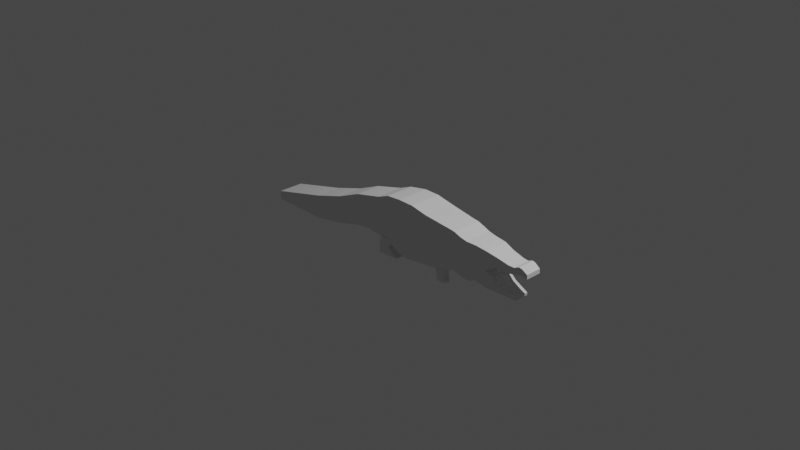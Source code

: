 # Source: Cocodrilo.blend  (saved by Blender 3.2.14; exported with 4.5.12 LTS)
import bpy
from mathutils import Matrix  # noqa: F401  (used for matrix-valued properties, if any)

bpy.ops.wm.read_factory_settings(use_empty=True)
scene = bpy.context.scene
scene.name = 'Scene'

# ---- collections
col_collection = bpy.data.collections.new('Collection'); scene.collection.children.link(col_collection)

# ---- world
world_world = bpy.data.worlds.new('World'); scene.world = world_world
world_world.use_nodes = True; world_world.node_tree.nodes.clear()
_N = world_world.node_tree.nodes; _L = world_world.node_tree.links
n0 = _N.new('ShaderNodeOutputWorld'); n0.name = 'World Output'; n0.location = (300, 300)
n1 = _N.new('ShaderNodeBackground'); n1.name = 'Background'; n1.location = (10, 300)
n1.inputs[0].default_value = (0.05088, 0.05088, 0.05088, 1.0)
_L.new(n1.outputs[0], n0.inputs[0])
n0.is_active_output = True
world_world.color = (0.05088, 0.05088, 0.05088)
world_world.use_sun_shadow = False
world_world.sun_shadow_jitter_overblur = 0.0

# ---- cameras
cam_camera = bpy.data.cameras.new('Camera')
cam_camera.clip_end = 100.0
cam_camera.ortho_scale = 7.314

# ---- lights
light_light = bpy.data.lights.new('Light', 'POINT')
light_light.transmission_factor = 0.0
light_light.energy = 1000.0
light_light.shadow_soft_size = 0.1
light_light.shadow_maximum_resolution = 0.006
light_light.use_absolute_resolution = True

# ---- meshes
me_cube_001 = bpy.data.meshes.new('Cube.001')
me_cube_001.from_pydata([(-1.0, -1.0, -1.479), (-1.0, -1.0, 1.862), (1.0, -1.0, -1.337), (1.0, -1.0, 1.659), (-1.0, 0.0, -1.479), (-1.0, 0.0, 1.862), (1.0, 0.0, -1.337), (1.0, 0.0, 1.659), (0.0, -1.0, -1.479), (0.0, -1.0, 1.852), (0.0, 0.0, 1.852), (0.0, 0.0, -1.479), (2.768, -0.9094, -1.021), (2.768, -0.9094, 1.431), (2.768, 0.0, -1.021), (2.768, 0.0, 1.431), (3.543, -0.9094, -1.021), (3.543, -0.9094, 1.235), (3.543, 0.0, -1.021), (3.543, 0.0, 1.235), (3.094, -0.9094, -0.8647), (3.094, -0.9094, 1.393), (3.094, 0.0, -0.8647), (3.094, 0.0, 1.393), (4.509, -0.7753, -0.9749), (4.509, -0.7753, 1.076), (4.509, 0.0, -0.9749), (4.509, 0.0, 1.076), (3.947, -0.8625, -1.128), (3.947, -0.8625, 1.119), (3.947, 0.0, 1.119), (3.947, 0.0, -1.128), (4.228, -0.8189, -1.12), (4.228, 0.0, -1.12), (4.228, -0.8189, 1.098), (4.228, 0.0, 1.098), (5.2, -0.7477, -1.122), (5.2, -0.7477, 1.003), (5.2, 0.0, -1.122), (5.2, 0.0, 1.003), (-1.0, -1.0, 0.161), (1.0, -1.0, 0.161), (-2.86, -0.8542, -0.9751), (0.0, -1.0, 0.2321), (2.768, -0.9094, 0.2051), (3.543, -0.9094, 0.1071), (3.094, -0.9094, 0.2642), (4.509, -0.7753, 0.05071), (3.947, -0.8625, -0.004432), (4.228, -0.8189, -0.01117), (5.2, -0.7477, -0.1772), (5.2, 0.0, -0.1772), (7.082, -0.4461, -1.262), (7.082, 0.0, -1.262), (7.082, -0.4461, -1.116), (7.082, 0.0, -1.116), (6.141, -0.5969, -0.8131), (6.141, 0.0, -0.8131), (6.141, 0.0, -1.192), (6.141, -0.5969, -1.192), (-1.0, -1.0, 0.5786), (3.094, -0.9094, 0.5791), (3.947, -0.8625, 0.3088), (4.228, -0.8189, 0.298), (1.0, -1.0, 0.5786), (-2.86, -0.8542, 1.372), (0.0, -1.0, 0.6838), (2.768, -0.9094, 0.5471), (3.543, -0.9094, 0.4217), (4.509, -0.7753, 0.3367), (5.254, -0.7477, 0.09803), (5.254, 0.0, 0.09803), (7.769, -0.4842, 0.5364), (7.769, 0.0, 0.5364), (7.785, -0.4842, 0.2851), (7.785, 0.0, 0.2851), (5.913, 0.0, 0.2018), (5.913, -0.628, 0.2018), (5.876, -0.628, 0.8262), (5.876, 0.0, 0.8262), (7.297, 0.0, 0.3587), (7.276, -0.518, 0.7858), (7.297, -0.518, 0.3587), (7.276, 0.0, 0.7858), (6.63, -0.573, 0.1945), (6.6, 0.0, 0.6638), (6.63, 0.0, 0.1945), (6.6, -0.573, 0.6638), (6.988, 0.0, 0.2766), (6.963, -0.5455, 0.6513), (6.988, -0.5455, 0.2766), (6.963, 0.0, 0.6513), (7.161, 0.0, 0.3226), (7.138, -0.5301, 0.7414), (7.161, -0.5301, 0.3226), (7.138, 0.0, 0.7414), (7.483, 0.0, 0.3306), (7.464, -0.5051, 0.7347), (7.483, -0.5051, 0.3306), (7.464, 0.0, 0.7347), (-0.5, -1.0, 1.857), (-0.5, 0.0, -1.525), (-0.5, -1.0, -1.525), (-0.5, 0.0, 1.857), (-0.5, -1.0, 0.1966), (-0.5, -1.0, 0.6312), (1.884, -0.9547, 1.545), (1.884, 0.0, 1.545), (1.884, 0.0, -1.25), (1.884, -0.9547, -1.25), (1.884, -0.9547, 0.183), (1.884, -0.9547, 0.5628), (-2.047, -0.8807, -1.059), (-2.047, -0.8807, 1.708), (-2.047, 0.0, -1.059), (-2.047, 0.0, 1.708), (-2.047, -0.8807, 0.1896), (-4.679, -0.7914, 0.9076), (-2.047, -0.8807, 0.5075), (-4.679, -0.7914, -1.057), (-2.86, 0.0, -0.9751), (-2.86, 0.0, 1.372), (-2.86, -0.8542, 0.1984), (-3.768, -0.8229, -0.9142), (-2.86, -0.8542, 0.4972), (-3.768, 0.0, -0.9142), (-4.679, 0.0, -1.057), (-4.679, 0.0, 0.9076), (-4.679, -0.7914, -0.05573), (-8.267, -0.7914, -1.88), (-4.679, -0.7914, 0.1992), (-8.267, -0.7914, -0.4035), (-3.768, -0.8229, 0.07156), (-3.768, 0.0, 1.14), (-3.768, -0.8229, 1.14), (-3.768, -0.8229, 0.3485), (-6.265, -0.7914, 0.2267), (-6.265, -0.7914, -1.504), (-6.265, 0.0, -1.504), (-6.265, 0.0, 0.2267), (-6.265, -0.7914, -0.5029), (-11.96, -0.7914, -1.339), (-6.265, -0.7914, -0.248), (-11.96, -0.7914, -1.88), (-8.267, 0.0, -1.88), (-8.267, 0.0, -0.4035), (-8.267, -0.7914, -0.879), (-12.23, -0.496, -1.859), (-8.267, -0.7914, -0.6241), (-12.23, -0.496, -1.722), (-11.96, 0.0, -1.88), (-11.96, 0.0, -1.339), (-11.96, -0.7914, -1.814), (-11.96, -0.7914, -1.559), (-12.23, 0.0, -1.859), (-12.23, 0.0, -1.722), (-12.23, -0.496, -1.842), (-12.23, 0.0, -1.842), (-12.23, -0.496, -1.778), (-12.23, 0.0, -1.778)], [], [(107, 106, 13, 15), (105, 100, 1, 60), (11, 6, 2, 8), (103, 5, 1, 100), (1, 5, 115, 113), (7, 10, 9, 3), (101, 11, 8, 102), (64, 3, 9, 66), (46, 20, 16, 45), (109, 108, 14, 12), (110, 109, 12, 44), (49, 32, 24, 47), (20, 22, 18, 16), (23, 21, 17, 19), (15, 13, 21, 23), (12, 14, 22, 20), (44, 12, 20, 46), (47, 24, 36, 50), (35, 34, 25, 27), (32, 33, 26, 24), (16, 18, 31, 28), (19, 17, 29, 30), (45, 16, 28, 48), (28, 31, 33, 32), (30, 29, 34, 35), (48, 28, 32, 49), (98, 96, 75, 74), (24, 26, 38, 36), (27, 25, 37, 39), (57, 56, 54, 55), (62, 48, 49, 63), (68, 45, 48, 62), (69, 47, 50, 70), (67, 44, 46, 61), (63, 49, 47, 69), (111, 110, 44, 67), (61, 46, 45, 68), (2, 41, 43, 8), (40, 60, 118, 116), (102, 104, 40, 0), (53, 55, 54, 52), (59, 58, 53, 52), (56, 59, 52, 54), (50, 36, 59, 56), (36, 38, 58, 59), (51, 50, 56, 57), (21, 61, 68, 17), (106, 111, 67, 13), (34, 63, 69, 25), (13, 67, 61, 21), (25, 69, 70, 37), (17, 68, 62, 29), (29, 62, 63, 34), (51, 71, 70, 50), (41, 64, 66, 43), (60, 1, 113, 118), (104, 105, 60, 40), (75, 73, 72, 74), (99, 97, 72, 73), (97, 98, 74, 72), (37, 70, 77, 78), (39, 37, 78, 79), (70, 71, 76, 77), (93, 94, 82, 81), (95, 93, 81, 83), (94, 92, 80, 82), (77, 76, 86, 84), (79, 78, 87, 85), (78, 77, 84, 87), (84, 86, 88, 90), (85, 87, 89, 91), (87, 84, 90, 89), (90, 88, 92, 94), (91, 89, 93, 95), (89, 90, 94, 93), (81, 82, 98, 97), (83, 81, 97, 99), (82, 80, 96, 98), (43, 66, 105, 104), (8, 43, 104, 102), (4, 101, 102, 0), (10, 103, 100, 9), (66, 9, 100, 105), (3, 64, 111, 106), (64, 41, 110, 111), (41, 2, 109, 110), (2, 6, 108, 109), (7, 3, 106, 107), (114, 112, 42, 120), (113, 115, 121, 65), (112, 116, 122, 42), (0, 40, 116, 112), (4, 0, 112, 114), (132, 135, 130, 128), (134, 133, 127, 117), (123, 132, 128, 119), (116, 118, 124, 122), (118, 113, 65, 124), (117, 127, 139, 136), (128, 130, 142, 140), (119, 128, 140, 137), (135, 134, 117, 130), (125, 123, 119, 126), (120, 42, 123, 125), (124, 65, 134, 135), (42, 122, 132, 123), (65, 121, 133, 134), (122, 124, 135, 132), (142, 136, 131, 148), (138, 137, 129, 144), (137, 140, 146, 129), (130, 117, 136, 142), (126, 119, 137, 138), (146, 148, 153, 152), (144, 129, 143, 150), (129, 146, 152, 143), (140, 142, 148, 146), (136, 139, 145, 131), (152, 153, 158, 156), (150, 143, 147, 154), (143, 152, 156, 147), (148, 131, 141, 153), (131, 145, 151, 141), (158, 149, 155, 159), (147, 156, 157, 154), (156, 158, 159, 157), (141, 151, 155, 149), (153, 141, 149, 158)])
_uv = me_cube_001.uv_layers.new(name='UVMap')
_uv.uv.foreach_set('vector', [0.625, 0.625, 0.625, 0.75, 0.625, 0.75, 0.625, 0.625, 0.5349, 0.9375, 0.625, 0.9375, 0.625, 1.0, 0.5349, 1.0, 0.25, 0.625, 0.375, 0.625, 0.375, 0.75, 0.25, 0.75, 0.8125, 0.625, 0.875, 0.625, 0.875, 0.75, 0.8125, 0.75, 0.875, 0.75, 0.875, 0.625, 0.875, 0.625, 0.875, 0.75, 0.625, 0.625, 0.75, 0.625, 0.75, 0.75, 0.625, 0.75, 0.1875, 0.625, 0.25, 0.625, 0.25, 0.75, 0.1875, 0.75, 0.5349, 0.75, 0.625, 0.75, 0.625, 0.875, 0.5349, 0.875, 0.5, 0.75, 0.375, 0.75, 0.375, 0.75, 0.5, 0.75, 0.375, 0.75, 0.375, 0.625, 0.375, 0.625, 0.375, 0.75, 0.5, 0.75, 0.375, 0.75, 0.375, 0.75, 0.5, 0.75, 0.5, 0.75, 0.375, 0.75, 0.375, 0.75, 0.5, 0.75, 0.375, 0.75, 0.375, 0.625, 0.375, 0.625, 0.375, 0.75, 0.625, 0.625, 0.625, 0.75, 0.625, 0.75, 0.625, 0.625, 0.625, 0.625, 0.625, 0.75, 0.625, 0.75, 0.625, 0.625, 0.375, 0.75, 0.375, 0.625, 0.375, 0.625, 0.375, 0.75, 0.5, 0.75, 0.375, 0.75, 0.375, 0.75, 0.5, 0.75, 0.5, 0.75, 0.375, 0.75, 0.375, 0.75, 0.5, 0.75, 0.625, 0.625, 0.625, 0.75, 0.625, 0.75, 0.625, 0.625, 0.375, 0.75, 0.375, 0.625, 0.375, 0.625, 0.375, 0.75, 0.375, 0.75, 0.375, 0.625, 0.375, 0.625, 0.375, 0.75, 0.625, 0.625, 0.625, 0.75, 0.625, 0.75, 0.625, 0.625, 0.5, 0.75, 0.375, 0.75, 0.375, 0.75, 0.5, 0.75, 0.375, 0.75, 0.375, 0.625, 0.375, 0.625, 0.375, 0.75, 0.625, 0.625, 0.625, 0.75, 0.625, 0.75, 0.625, 0.625, 0.5, 0.75, 0.375, 0.75, 0.375, 0.75, 0.5, 0.75, 0.5349, 0.75, 0.5349, 0.625, 0.5349, 0.625, 0.5349, 0.75, 0.375, 0.75, 0.375, 0.625, 0.375, 0.625, 0.375, 0.75, 0.625, 0.625, 0.625, 0.75, 0.625, 0.75, 0.625, 0.625, 0.5, 0.625, 0.5, 0.75, 0.5, 0.75, 0.5, 0.625, 0.5349, 0.75, 0.5, 0.75, 0.5, 0.75, 0.5349, 0.75, 0.5349, 0.75, 0.5, 0.75, 0.5, 0.75, 0.5349, 0.75, 0.5349, 0.75, 0.5, 0.75, 0.5, 0.75, 0.5349, 0.75, 0.5349, 0.75, 0.5, 0.75, 0.5, 0.75, 0.5349, 0.75, 0.5349, 0.75, 0.5, 0.75, 0.5, 0.75, 0.5349, 0.75, 0.5349, 0.75, 0.5, 0.75, 0.5, 0.75, 0.5349, 0.75, 0.5349, 0.75, 0.5, 0.75, 0.5, 0.75, 0.5349, 0.75, 0.375, 0.75, 0.5, 0.75, 0.5, 0.875, 0.375, 0.875, 0.5, 1.0, 0.5349, 1.0, 0.5349, 1.0, 0.5, 1.0, 0.375, 0.9375, 0.5, 0.9375, 0.5, 1.0, 0.375, 1.0, 0.375, 0.625, 0.5, 0.625, 0.5, 0.75, 0.375, 0.75, 0.375, 0.75, 0.375, 0.625, 0.375, 0.625, 0.375, 0.75, 0.5, 0.75, 0.375, 0.75, 0.375, 0.75, 0.5, 0.75, 0.5, 0.75, 0.375, 0.75, 0.375, 0.75, 0.5, 0.75, 0.375, 0.75, 0.375, 0.625, 0.375, 0.625, 0.375, 0.75, 0.5, 0.625, 0.5, 0.75, 0.5, 0.75, 0.5, 0.625, 0.625, 0.75, 0.5349, 0.75, 0.5349, 0.75, 0.625, 0.75, 0.625, 0.75, 0.5349, 0.75, 0.5349, 0.75, 0.625, 0.75, 0.625, 0.75, 0.5349, 0.75, 0.5349, 0.75, 0.625, 0.75, 0.625, 0.75, 0.5349, 0.75, 0.5349, 0.75, 0.625, 0.75, 0.625, 0.75, 0.5349, 0.75, 0.5349, 0.75, 0.625, 0.75, 0.625, 0.75, 0.5349, 0.75, 0.5349, 0.75, 0.625, 0.75, 0.625, 0.75, 0.5349, 0.75, 0.5349, 0.75, 0.625, 0.75, 0.5, 0.625, 0.5349, 0.625, 0.5349, 0.75, 0.5, 0.75, 0.5, 0.75, 0.5349, 0.75, 0.5349, 0.875, 0.5, 0.875, 0.5349, 1.0, 0.625, 1.0, 0.625, 1.0, 0.5349, 1.0, 0.5, 0.9375, 0.5349, 0.9375, 0.5349, 1.0, 0.5, 1.0, 0.5349, 0.625, 0.625, 0.625, 0.625, 0.75, 0.5349, 0.75, 0.625, 0.625, 0.625, 0.75, 0.625, 0.75, 0.625, 0.625, 0.625, 0.75, 0.5349, 0.75, 0.5349, 0.75, 0.625, 0.75, 0.625, 0.75, 0.5349, 0.75, 0.5349, 0.75, 0.625, 0.75, 0.625, 0.625, 0.625, 0.75, 0.625, 0.75, 0.625, 0.625, 0.5349, 0.75, 0.5349, 0.625, 0.5349, 0.625, 0.5349, 0.75, 0.625, 0.75, 0.5349, 0.75, 0.5349, 0.75, 0.625, 0.75, 0.625, 0.625, 0.625, 0.75, 0.625, 0.75, 0.625, 0.625, 0.5349, 0.75, 0.5349, 0.625, 0.5349, 0.625, 0.5349, 0.75, 0.5349, 0.75, 0.5349, 0.625, 0.5349, 0.625, 0.5349, 0.75, 0.625, 0.625, 0.625, 0.75, 0.625, 0.75, 0.625, 0.625, 0.625, 0.75, 0.5349, 0.75, 0.5349, 0.75, 0.625, 0.75, 0.5349, 0.75, 0.5349, 0.625, 0.5349, 0.625, 0.5349, 0.75, 0.625, 0.625, 0.625, 0.75, 0.625, 0.75, 0.625, 0.625, 0.625, 0.75, 0.5349, 0.75, 0.5349, 0.75, 0.625, 0.75, 0.5349, 0.75, 0.5349, 0.625, 0.5349, 0.625, 0.5349, 0.75, 0.625, 0.625, 0.625, 0.75, 0.625, 0.75, 0.625, 0.625, 0.625, 0.75, 0.5349, 0.75, 0.5349, 0.75, 0.625, 0.75, 0.625, 0.75, 0.5349, 0.75, 0.5349, 0.75, 0.625, 0.75, 0.625, 0.625, 0.625, 0.75, 0.625, 0.75, 0.625, 0.625, 0.5349, 0.75, 0.5349, 0.625, 0.5349, 0.625, 0.5349, 0.75, 0.5, 0.875, 0.5349, 0.875, 0.5349, 0.9375, 0.5, 0.9375, 0.375, 0.875, 0.5, 0.875, 0.5, 0.9375, 0.375, 0.9375, 0.125, 0.625, 0.1875, 0.625, 0.1875, 0.75, 0.125, 0.75, 0.75, 0.625, 0.8125, 0.625, 0.8125, 0.75, 0.75, 0.75, 0.5349, 0.875, 0.625, 0.875, 0.625, 0.9375, 0.5349, 0.9375, 0.625, 0.75, 0.5349, 0.75, 0.5349, 0.75, 0.625, 0.75, 0.5349, 0.75, 0.5, 0.75, 0.5, 0.75, 0.5349, 0.75, 0.5, 0.75, 0.375, 0.75, 0.375, 0.75, 0.5, 0.75, 0.375, 0.75, 0.375, 0.625, 0.375, 0.625, 0.375, 0.75, 0.625, 0.625, 0.625, 0.75, 0.625, 0.75, 0.625, 0.625, 0.125, 0.625, 0.125, 0.75, 0.125, 0.75, 0.125, 0.625, 0.875, 0.75, 0.875, 0.625, 0.875, 0.625, 0.875, 0.75, 0.375, 1.0, 0.5, 1.0, 0.5, 1.0, 0.375, 1.0, 0.375, 1.0, 0.5, 1.0, 0.5, 1.0, 0.375, 1.0, 0.125, 0.625, 0.125, 0.75, 0.125, 0.75, 0.125, 0.625, 0.5, 1.0, 0.5349, 1.0, 0.5349, 1.0, 0.5, 1.0, 0.875, 0.75, 0.875, 0.625, 0.875, 0.625, 0.875, 0.75, 0.375, 1.0, 0.5, 1.0, 0.5, 1.0, 0.375, 1.0, 0.5, 1.0, 0.5349, 1.0, 0.5349, 1.0, 0.5, 1.0, 0.5349, 1.0, 0.625, 1.0, 0.625, 1.0, 0.5349, 1.0, 0.875, 0.75, 0.875, 0.625, 0.875, 0.625, 0.875, 0.75, 0.5, 1.0, 0.5349, 1.0, 0.5349, 1.0, 0.5, 1.0, 0.375, 1.0, 0.5, 1.0, 0.5, 1.0, 0.375, 1.0, 0.5349, 1.0, 0.625, 1.0, 0.625, 1.0, 0.5349, 1.0, 0.125, 0.625, 0.125, 0.75, 0.125, 0.75, 0.125, 0.625, 0.125, 0.625, 0.125, 0.75, 0.125, 0.75, 0.125, 0.625, 0.5349, 1.0, 0.625, 1.0, 0.625, 1.0, 0.5349, 1.0, 0.375, 1.0, 0.5, 1.0, 0.5, 1.0, 0.375, 1.0, 0.875, 0.75, 0.875, 0.625, 0.875, 0.625, 0.875, 0.75, 0.5, 1.0, 0.5349, 1.0, 0.5349, 1.0, 0.5, 1.0, 0.5349, 1.0, 0.625, 1.0, 0.625, 1.0, 0.5349, 1.0, 0.125, 0.625, 0.125, 0.75, 0.125, 0.75, 0.125, 0.625, 0.375, 1.0, 0.5, 1.0, 0.5, 1.0, 0.375, 1.0, 0.5349, 1.0, 0.625, 1.0, 0.625, 1.0, 0.5349, 1.0, 0.125, 0.625, 0.125, 0.75, 0.125, 0.75, 0.125, 0.625, 0.5, 1.0, 0.5349, 1.0, 0.5349, 1.0, 0.5, 1.0, 0.125, 0.625, 0.125, 0.75, 0.125, 0.75, 0.125, 0.625, 0.375, 1.0, 0.5, 1.0, 0.5, 1.0, 0.375, 1.0, 0.5, 1.0, 0.5349, 1.0, 0.5349, 1.0, 0.5, 1.0, 0.875, 0.75, 0.875, 0.625, 0.875, 0.625, 0.875, 0.75, 0.5, 1.0, 0.5349, 1.0, 0.5349, 1.0, 0.5, 1.0, 0.125, 0.625, 0.125, 0.75, 0.125, 0.75, 0.125, 0.625, 0.375, 1.0, 0.5, 1.0, 0.5, 1.0, 0.375, 1.0, 0.5349, 1.0, 0.625, 1.0, 0.625, 1.0, 0.5349, 1.0, 0.875, 0.75, 0.875, 0.625, 0.875, 0.625, 0.875, 0.75, 0.5349, 0.0, 0.625, 0.0, 0.625, 0.125, 0.5349, 0.125, 0.375, 0.0, 0.5, 0.0, 0.5, 0.125, 0.375, 0.125, 0.5, 0.0, 0.5349, 0.0, 0.5349, 0.125, 0.5, 0.125, 0.875, 0.75, 0.875, 0.625, 0.875, 0.625, 0.875, 0.75, 0.5349, 1.0, 0.625, 1.0, 0.625, 1.0, 0.5349, 1.0])
me_cube_001.update()
me_cube_002 = bpy.data.meshes.new('Cube.002')
me_cube_002.from_pydata([(-1.0, -1.0, -1.0), (-0.7, -1.0, 1.0), (-1.0, 1.0, -1.0), (-0.7, 1.0, 1.0), (1.568, -1.0, -0.8737), (1.0, -1.0, 1.0), (1.568, 1.0, -0.8737), (1.0, 1.0, 1.0), (-0.9763, -1.0, 0.221), (-0.9763, 1.0, 0.221), (0.4158, 1.0, 0.0), (0.4158, -1.0, 0.0), (-0.9566, 1.0, -0.3895), (0.8184, 1.0, -0.4368), (0.8184, -1.0, -0.4368), (-0.9566, -1.0, -0.3895), (-0.8066, -1.0, 0.6105), (-0.8066, 1.0, 0.6105), (0.6448, 1.0, 0.5), (0.6448, -1.0, 0.5)], [], [(16, 1, 3, 17), (17, 3, 7, 18), (18, 7, 5, 19), (19, 5, 1, 16), (2, 6, 4, 0), (7, 3, 1, 5), (14, 11, 8, 15), (13, 10, 11, 14), (12, 9, 10, 13), (15, 8, 9, 12), (0, 15, 12, 2), (2, 12, 13, 6), (6, 13, 14, 4), (4, 14, 15, 0), (11, 19, 16, 8), (10, 18, 19, 11), (9, 17, 18, 10), (8, 16, 17, 9)])
_uv = me_cube_002.uv_layers.new(name='UVMap')
_uv.uv.foreach_set('vector', [0.5625, 0.0, 0.625, 0.0, 0.625, 0.25, 0.5625, 0.25, 0.5625, 0.25, 0.625, 0.25, 0.625, 0.5, 0.5625, 0.5, 0.5625, 0.5, 0.625, 0.5, 0.625, 0.75, 0.5625, 0.75, 0.5625, 0.75, 0.625, 0.75, 0.625, 1.0, 0.5625, 1.0, 0.125, 0.5, 0.375, 0.5, 0.375, 0.75, 0.125, 0.75, 0.625, 0.5, 0.875, 0.5, 0.875, 0.75, 0.625, 0.75, 0.4375, 0.75, 0.5, 0.75, 0.5, 1.0, 0.4375, 1.0, 0.4375, 0.5, 0.5, 0.5, 0.5, 0.75, 0.4375, 0.75, 0.4375, 0.25, 0.5, 0.25, 0.5, 0.5, 0.4375, 0.5, 0.4375, 0.0, 0.5, 0.0, 0.5, 0.25, 0.4375, 0.25, 0.375, 0.0, 0.4375, 0.0, 0.4375, 0.25, 0.375, 0.25, 0.375, 0.25, 0.4375, 0.25, 0.4375, 0.5, 0.375, 0.5, 0.375, 0.5, 0.4375, 0.5, 0.4375, 0.75, 0.375, 0.75, 0.375, 0.75, 0.4375, 0.75, 0.4375, 1.0, 0.375, 1.0, 0.5, 0.75, 0.5625, 0.75, 0.5625, 1.0, 0.5, 1.0, 0.5, 0.5, 0.5625, 0.5, 0.5625, 0.75, 0.5, 0.75, 0.5, 0.25, 0.5625, 0.25, 0.5625, 0.5, 0.5, 0.5, 0.5, 0.0, 0.5625, 0.0, 0.5625, 0.25, 0.5, 0.25])
me_cube_002.update()
me_cube_003 = bpy.data.meshes.new('Cube.003')
me_cube_003.from_pydata([(-1.0, -1.0, -1.0), (-1.282, -1.0, 1.0), (-1.0, 1.0, -1.0), (-1.282, 1.0, 1.0), (1.0, -1.0, -1.282), (1.0, -1.0, 1.0), (1.0, 1.0, -1.282), (1.0, 1.0, 1.0), (-0.7529, -1.0, -2.412), (-0.7529, 1.0, -2.412), (1.0, -1.0, -2.412), (1.0, 1.0, -2.412), (1.882, -0.346, -1.969), (1.882, 0.346, -1.969), (1.882, -0.346, -2.36), (1.882, 0.346, -2.36)], [], [(0, 1, 3, 2), (2, 3, 7, 6), (6, 7, 5, 4), (4, 5, 1, 0), (4, 0, 8, 10), (7, 3, 1, 5), (9, 11, 10, 8), (2, 6, 11, 9), (0, 2, 9, 8), (4, 10, 14, 12), (13, 12, 14, 15), (6, 4, 12, 13), (11, 6, 13, 15), (10, 11, 15, 14)])
_uv = me_cube_003.uv_layers.new(name='UVMap')
_uv.uv.foreach_set('vector', [0.375, 0.0, 0.625, 0.0, 0.625, 0.25, 0.375, 0.25, 0.375, 0.25, 0.625, 0.25, 0.625, 0.5, 0.375, 0.5, 0.375, 0.5, 0.625, 0.5, 0.625, 0.75, 0.375, 0.75, 0.375, 0.75, 0.625, 0.75, 0.625, 1.0, 0.375, 1.0, 0.375, 0.75, 0.375, 1.0, 0.375, 1.0, 0.375, 0.75, 0.625, 0.5, 0.875, 0.5, 0.875, 0.75, 0.625, 0.75, 0.125, 0.5, 0.375, 0.5, 0.375, 0.75, 0.125, 0.75, 0.375, 0.25, 0.375, 0.5, 0.375, 0.5, 0.375, 0.25, 0.375, 0.0, 0.375, 0.25, 0.375, 0.25, 0.375, 0.0, 0.375, 0.75, 0.375, 0.75, 0.375, 0.75, 0.375, 0.75, 0.375, 0.5, 0.375, 0.75, 0.375, 0.75, 0.375, 0.5, 0.375, 0.5, 0.375, 0.75, 0.375, 0.75, 0.375, 0.5, 0.375, 0.5, 0.375, 0.5, 0.375, 0.5, 0.375, 0.5, 0.375, 0.75, 0.375, 0.5, 0.375, 0.5, 0.375, 0.75])
me_cube_003.update()

# ---- objects
ob_light = bpy.data.objects.new('Light', light_light)
ob_camera = bpy.data.objects.new('Camera', cam_camera)
ob_empty_001 = bpy.data.objects.new('Empty.001', None)
ob_cuerpo = bpy.data.objects.new('Cuerpo', me_cube_001)
ob_pata_trasera = bpy.data.objects.new('Pata Trasera', me_cube_002)
ob_cube = bpy.data.objects.new('Cube', me_cube_003)

# ---- transforms, parenting, visibility, modifiers, constraints
ob_light.location = (4.076, 1.005, 5.904)
ob_light.rotation_euler = (0.6503, 0.05522, 1.866)
ob_light.lock_rotations_4d = False
ob_light.empty_display_type = 'ARROWS'
ob_light.color = (0.0, 0.0, 0.0, 0.0)
ob_light.lineart.crease_threshold = 0.0
ob_camera.location = (7.359, -6.926, 4.958)
ob_camera.rotation_euler = (1.109, 0.0, 0.8149)
ob_camera.lock_rotations_4d = False
ob_camera.empty_display_type = 'ARROWS'
ob_camera.color = (0.0, 0.0, 0.0, 0.0)
ob_camera.display_type = 'WIRE'
ob_camera.lineart.crease_threshold = 0.0
ob_empty_001.location = (0.0, 12.78, 0.567)
ob_empty_001.rotation_euler = (1.571, 0.0, 3.142)
ob_empty_001.empty_display_type = 'IMAGE'
ob_empty_001.empty_display_size = 5.0
ob_cuerpo.location = (0.3737, 0.0, 0.0)
ob_cuerpo.scale = (0.1802, 0.1802, 0.1802)
_m = ob_cuerpo.modifiers.new('Mirror', 'MIRROR')
_m.use_axis = (False, True, False)
_m.use_clip = True
ob_pata_trasera.location = (-0.01832, -0.1159, -0.2627)
ob_pata_trasera.scale = (0.09667, 0.05187, 0.09667)
_m = ob_pata_trasera.modifiers.new('Mirror', 'MIRROR')
_m.use_axis = (False, True, False)
_m.mirror_object = ob_cuerpo
ob_cube.location = (0.7449, 0.1221, -0.2503)
ob_cube.scale = (0.04324, 0.04324, 0.04324)
_m = ob_cube.modifiers.new('Mirror', 'MIRROR')
_m.use_axis = (False, True, False)
_m.mirror_object = ob_cuerpo

# ---- collection membership
col_collection.objects.link(ob_light)
col_collection.objects.link(ob_camera)
col_collection.objects.link(ob_empty_001)
col_collection.objects.link(ob_cuerpo)
col_collection.objects.link(ob_pata_trasera)
col_collection.objects.link(ob_cube)

# ---- scene / render settings (as saved in the file)
scene.camera = ob_camera
scene.frame_start = 1; scene.frame_end = 250; scene.frame_set(0)
scene.render.engine = 'BLENDER_EEVEE_NEXT'
scene.cycles.sampling_pattern = 'TABULATED_SOBOL'
scene.cycles.use_light_tree = False
scene.view_settings.view_transform = 'Filmic'
bpy.context.view_layer.update()
